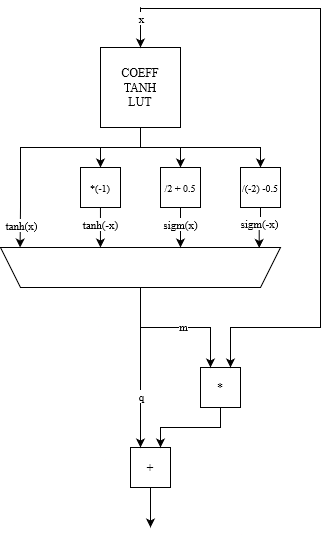

The diagram above was exported from draw.io. Its source (the exported page's mxGraphModel, read from the mxfile embedded in the PNG):
<mxGraphModel dx="1114" dy="594" grid="1" gridSize="10" guides="1" tooltips="1" connect="1" arrows="1" fold="1" page="1" pageScale="1" pageWidth="827" pageHeight="1169" math="0" shadow="0">
  <root>
    <mxCell id="0" />
    <mxCell id="1" parent="0" />
    <mxCell id="G6jl1sqOK8s9LdE3ULIL-66" style="edgeStyle=orthogonalEdgeStyle;rounded=0;orthogonalLoop=1;jettySize=auto;html=1;" edge="1" parent="1" source="G6jl1sqOK8s9LdE3ULIL-21">
      <mxGeometry relative="1" as="geometry">
        <mxPoint x="190" y="560" as="targetPoint" />
      </mxGeometry>
    </mxCell>
    <mxCell id="G6jl1sqOK8s9LdE3ULIL-21" value="+" style="whiteSpace=wrap;html=1;aspect=fixed;" vertex="1" parent="1">
      <mxGeometry x="170" y="480" width="40" height="40" as="geometry" />
    </mxCell>
    <mxCell id="G6jl1sqOK8s9LdE3ULIL-63" style="edgeStyle=orthogonalEdgeStyle;rounded=0;orthogonalLoop=1;jettySize=auto;html=1;entryX=0.75;entryY=0;entryDx=0;entryDy=0;" edge="1" parent="1" source="G6jl1sqOK8s9LdE3ULIL-41" target="G6jl1sqOK8s9LdE3ULIL-21">
      <mxGeometry relative="1" as="geometry">
        <Array as="points">
          <mxPoint x="260" y="460" />
          <mxPoint x="200" y="460" />
        </Array>
      </mxGeometry>
    </mxCell>
    <mxCell id="G6jl1sqOK8s9LdE3ULIL-41" value="*" style="whiteSpace=wrap;html=1;aspect=fixed;" vertex="1" parent="1">
      <mxGeometry x="240" y="400" width="40" height="40" as="geometry" />
    </mxCell>
    <mxCell id="G6jl1sqOK8s9LdE3ULIL-42" style="edgeStyle=orthogonalEdgeStyle;rounded=0;orthogonalLoop=1;jettySize=auto;html=1;entryX=0.5;entryY=0;entryDx=0;entryDy=0;" edge="1" parent="1" source="G6jl1sqOK8s9LdE3ULIL-47" target="G6jl1sqOK8s9LdE3ULIL-50">
      <mxGeometry relative="1" as="geometry" />
    </mxCell>
    <mxCell id="G6jl1sqOK8s9LdE3ULIL-43" style="edgeStyle=orthogonalEdgeStyle;rounded=0;orthogonalLoop=1;jettySize=auto;html=1;entryX=0.5;entryY=0;entryDx=0;entryDy=0;" edge="1" parent="1" source="G6jl1sqOK8s9LdE3ULIL-47" target="G6jl1sqOK8s9LdE3ULIL-51">
      <mxGeometry relative="1" as="geometry" />
    </mxCell>
    <mxCell id="G6jl1sqOK8s9LdE3ULIL-44" style="edgeStyle=orthogonalEdgeStyle;rounded=0;orthogonalLoop=1;jettySize=auto;html=1;entryX=0.5;entryY=0;entryDx=0;entryDy=0;" edge="1" parent="1" source="G6jl1sqOK8s9LdE3ULIL-47" target="G6jl1sqOK8s9LdE3ULIL-52">
      <mxGeometry relative="1" as="geometry">
        <Array as="points">
          <mxPoint x="180" y="180" />
          <mxPoint x="300" y="180" />
        </Array>
      </mxGeometry>
    </mxCell>
    <mxCell id="G6jl1sqOK8s9LdE3ULIL-45" style="edgeStyle=orthogonalEdgeStyle;rounded=0;orthogonalLoop=1;jettySize=auto;html=1;entryX=0.93;entryY=1;entryDx=0;entryDy=0;entryPerimeter=0;" edge="1" parent="1" source="G6jl1sqOK8s9LdE3ULIL-47" target="G6jl1sqOK8s9LdE3ULIL-49">
      <mxGeometry relative="1" as="geometry">
        <mxPoint x="100" y="240" as="targetPoint" />
        <Array as="points">
          <mxPoint x="180" y="180" />
          <mxPoint x="60" y="180" />
          <mxPoint x="60" y="240" />
        </Array>
      </mxGeometry>
    </mxCell>
    <mxCell id="G6jl1sqOK8s9LdE3ULIL-46" value="tanh(x)" style="edgeLabel;html=1;align=center;verticalAlign=middle;resizable=0;points=[];" vertex="1" connectable="0" parent="G6jl1sqOK8s9LdE3ULIL-45">
      <mxGeometry x="0.7494" y="1" relative="1" as="geometry">
        <mxPoint y="7" as="offset" />
      </mxGeometry>
    </mxCell>
    <mxCell id="G6jl1sqOK8s9LdE3ULIL-47" value="&lt;div&gt;COEFF&lt;/div&gt;&lt;div&gt;TANH&lt;/div&gt;&lt;div&gt;LUT&lt;/div&gt;" style="whiteSpace=wrap;html=1;aspect=fixed;" vertex="1" parent="1">
      <mxGeometry x="140" y="80" width="80" height="80" as="geometry" />
    </mxCell>
    <mxCell id="G6jl1sqOK8s9LdE3ULIL-48" style="edgeStyle=orthogonalEdgeStyle;rounded=0;orthogonalLoop=1;jettySize=auto;html=1;entryX=0.25;entryY=0;entryDx=0;entryDy=0;" edge="1" parent="1" source="G6jl1sqOK8s9LdE3ULIL-49" target="G6jl1sqOK8s9LdE3ULIL-41">
      <mxGeometry relative="1" as="geometry">
        <mxPoint x="180" y="360" as="targetPoint" />
        <Array as="points">
          <mxPoint x="180" y="360" />
          <mxPoint x="250" y="360" />
        </Array>
      </mxGeometry>
    </mxCell>
    <mxCell id="G6jl1sqOK8s9LdE3ULIL-64" value="m" style="edgeLabel;html=1;align=center;verticalAlign=middle;resizable=0;points=[];" vertex="1" connectable="0" parent="G6jl1sqOK8s9LdE3ULIL-48">
      <mxGeometry x="0.0933" y="2" relative="1" as="geometry">
        <mxPoint as="offset" />
      </mxGeometry>
    </mxCell>
    <mxCell id="G6jl1sqOK8s9LdE3ULIL-62" style="edgeStyle=orthogonalEdgeStyle;rounded=0;orthogonalLoop=1;jettySize=auto;html=1;entryX=0.25;entryY=0;entryDx=0;entryDy=0;" edge="1" parent="1" source="G6jl1sqOK8s9LdE3ULIL-49" target="G6jl1sqOK8s9LdE3ULIL-21">
      <mxGeometry relative="1" as="geometry" />
    </mxCell>
    <mxCell id="G6jl1sqOK8s9LdE3ULIL-65" value="q" style="edgeLabel;html=1;align=center;verticalAlign=middle;resizable=0;points=[];" vertex="1" connectable="0" parent="G6jl1sqOK8s9LdE3ULIL-62">
      <mxGeometry x="0.3542" relative="1" as="geometry">
        <mxPoint as="offset" />
      </mxGeometry>
    </mxCell>
    <mxCell id="G6jl1sqOK8s9LdE3ULIL-49" value="" style="shape=trapezoid;perimeter=trapezoidPerimeter;whiteSpace=wrap;html=1;fixedSize=1;rotation=-180;" vertex="1" parent="1">
      <mxGeometry x="40" y="280" width="280" height="40" as="geometry" />
    </mxCell>
    <mxCell id="G6jl1sqOK8s9LdE3ULIL-50" value="&lt;font style=&quot;font-size: 10px;&quot;&gt;*(-1)&lt;/font&gt;" style="whiteSpace=wrap;html=1;aspect=fixed;" vertex="1" parent="1">
      <mxGeometry x="120" y="200" width="40" height="40" as="geometry" />
    </mxCell>
    <mxCell id="G6jl1sqOK8s9LdE3ULIL-51" value="&lt;font style=&quot;font-size: 10px;&quot;&gt;/2 + 0.5&lt;/font&gt;" style="whiteSpace=wrap;html=1;aspect=fixed;" vertex="1" parent="1">
      <mxGeometry x="200" y="200" width="40" height="40" as="geometry" />
    </mxCell>
    <mxCell id="G6jl1sqOK8s9LdE3ULIL-52" value="&lt;font style=&quot;font-size: 10px;&quot;&gt;/(-2) -0.5&lt;/font&gt;" style="whiteSpace=wrap;html=1;aspect=fixed;" vertex="1" parent="1">
      <mxGeometry x="280" y="200" width="40" height="40" as="geometry" />
    </mxCell>
    <mxCell id="G6jl1sqOK8s9LdE3ULIL-53" style="edgeStyle=orthogonalEdgeStyle;rounded=0;orthogonalLoop=1;jettySize=auto;html=1;entryX=0.643;entryY=1;entryDx=0;entryDy=0;entryPerimeter=0;" edge="1" parent="1" source="G6jl1sqOK8s9LdE3ULIL-50" target="G6jl1sqOK8s9LdE3ULIL-49">
      <mxGeometry relative="1" as="geometry">
        <mxPoint x="140" y="278" as="targetPoint" />
      </mxGeometry>
    </mxCell>
    <mxCell id="G6jl1sqOK8s9LdE3ULIL-54" value="tanh(-x)" style="edgeLabel;html=1;align=center;verticalAlign=middle;resizable=0;points=[];" vertex="1" connectable="0" parent="G6jl1sqOK8s9LdE3ULIL-53">
      <mxGeometry x="-0.1821" y="2" relative="1" as="geometry">
        <mxPoint x="-2" as="offset" />
      </mxGeometry>
    </mxCell>
    <mxCell id="G6jl1sqOK8s9LdE3ULIL-55" style="edgeStyle=orthogonalEdgeStyle;rounded=0;orthogonalLoop=1;jettySize=auto;html=1;" edge="1" parent="1" source="G6jl1sqOK8s9LdE3ULIL-51">
      <mxGeometry relative="1" as="geometry">
        <mxPoint x="220" y="280" as="targetPoint" />
      </mxGeometry>
    </mxCell>
    <mxCell id="G6jl1sqOK8s9LdE3ULIL-56" value="sigm(x)" style="edgeLabel;html=1;align=center;verticalAlign=middle;resizable=0;points=[];" vertex="1" connectable="0" parent="G6jl1sqOK8s9LdE3ULIL-55">
      <mxGeometry x="-0.188" y="-1" relative="1" as="geometry">
        <mxPoint as="offset" />
      </mxGeometry>
    </mxCell>
    <mxCell id="G6jl1sqOK8s9LdE3ULIL-57" style="edgeStyle=orthogonalEdgeStyle;rounded=0;orthogonalLoop=1;jettySize=auto;html=1;entryX=0.076;entryY=0.989;entryDx=0;entryDy=0;entryPerimeter=0;" edge="1" parent="1" source="G6jl1sqOK8s9LdE3ULIL-52" target="G6jl1sqOK8s9LdE3ULIL-49">
      <mxGeometry relative="1" as="geometry">
        <mxPoint x="300" y="279" as="targetPoint" />
      </mxGeometry>
    </mxCell>
    <mxCell id="G6jl1sqOK8s9LdE3ULIL-58" value="sigm(-x)" style="edgeLabel;html=1;align=center;verticalAlign=middle;resizable=0;points=[];" vertex="1" connectable="0" parent="G6jl1sqOK8s9LdE3ULIL-57">
      <mxGeometry x="0.0893" y="-2" relative="1" as="geometry">
        <mxPoint x="2" y="-6" as="offset" />
      </mxGeometry>
    </mxCell>
    <mxCell id="G6jl1sqOK8s9LdE3ULIL-59" value="" style="endArrow=classic;html=1;rounded=0;entryX=0.5;entryY=0;entryDx=0;entryDy=0;" edge="1" parent="1" target="G6jl1sqOK8s9LdE3ULIL-47">
      <mxGeometry width="50" height="50" relative="1" as="geometry">
        <mxPoint x="180" y="40" as="sourcePoint" />
        <mxPoint x="290" y="140" as="targetPoint" />
      </mxGeometry>
    </mxCell>
    <mxCell id="G6jl1sqOK8s9LdE3ULIL-60" value="x" style="edgeLabel;html=1;align=center;verticalAlign=middle;resizable=0;points=[];" vertex="1" connectable="0" parent="G6jl1sqOK8s9LdE3ULIL-59">
      <mxGeometry x="-0.2643" y="-2" relative="1" as="geometry">
        <mxPoint x="2" y="-5" as="offset" />
      </mxGeometry>
    </mxCell>
    <mxCell id="G6jl1sqOK8s9LdE3ULIL-61" value="" style="endArrow=classic;html=1;rounded=0;entryX=0.75;entryY=0;entryDx=0;entryDy=0;edgeStyle=orthogonalEdgeStyle;" edge="1" parent="1" target="G6jl1sqOK8s9LdE3ULIL-41">
      <mxGeometry width="50" height="50" relative="1" as="geometry">
        <mxPoint x="180" y="40" as="sourcePoint" />
        <mxPoint x="280" y="230" as="targetPoint" />
        <Array as="points">
          <mxPoint x="180" y="41" />
          <mxPoint x="360" y="41" />
          <mxPoint x="360" y="360" />
          <mxPoint x="270" y="360" />
        </Array>
      </mxGeometry>
    </mxCell>
  </root>
</mxGraphModel>